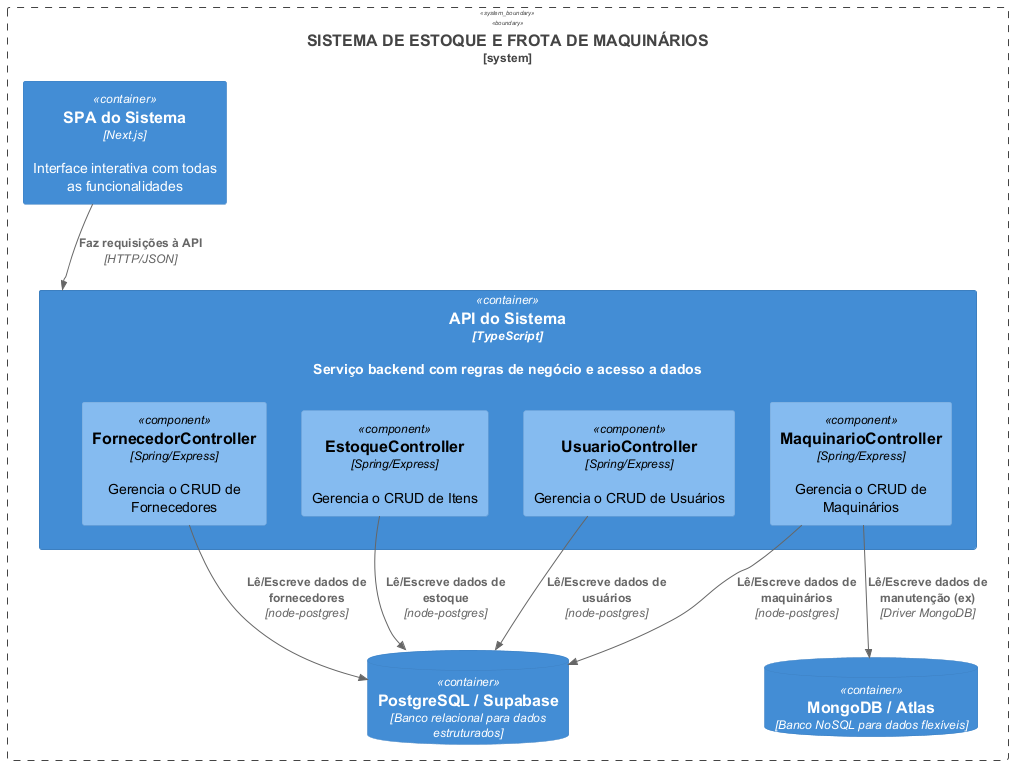

The diagram above was rendered by PlantUML. Its source (embedded in the PNG):
@startuml
!include <C4/C4_Container>
!include <C4/C4_Component>

' A fronteira do sistema envolve todos os containers'
System_Boundary(SEM, "SISTEMA DE ESTOQUE E FROTA DE MAQUINÁRIOS") {
    
    Container(SPA, "SPA do Sistema", "Next.js", "Interface interativa com todas as funcionalidades")

    ' A API é um container que contém outros componentes'
    Container(API, "API do Sistema", "TypeScript", "Serviço backend com regras de negócio e acesso a dados") {
        Component(EstoqueController, "EstoqueController", "Spring/Express", "Gerencia o CRUD de Itens")
        Component(MaquinarioController, "MaquinarioController", "Spring/Express", "Gerencia o CRUD de Maquinários")
        Component(FornecedorController, "FornecedorController", "Spring/Express", "Gerencia o CRUD de Fornecedores")
        Component(UsuarioController, "UsuarioController", "Spring/Express", "Gerencia o CRUD de Usuários")
    }

    ' Os bancos de dados são containers a parte, mas dentro da fronteira do sistema'
    ContainerDb(PostgreSQL, "PostgreSQL / Supabase", "Banco relacional para dados estruturados")
    ContainerDb(MongoDB, "MongoDB / Atlas", "Banco NoSQL para dados flexíveis")
}

' Relacionamentos entre os containers
Rel(SPA, API, "Faz requisições à API", "HTTP/JSON")

' Relacionamentos entre os componentes e os containers de banco de dados
Rel(EstoqueController, PostgreSQL, "Lê/Escreve dados de estoque", "node-postgres")
Rel(MaquinarioController, PostgreSQL, "Lê/Escreve dados de maquinários", "node-postgres")
Rel(FornecedorController, PostgreSQL, "Lê/Escreve dados de fornecedores", "node-postgres")
Rel(UsuarioController, PostgreSQL, "Lê/Escreve dados de usuários", "node-postgres")
Rel(MaquinarioController, MongoDB, "Lê/Escreve dados de manutenção (ex)", "Driver MongoDB")

@enduml